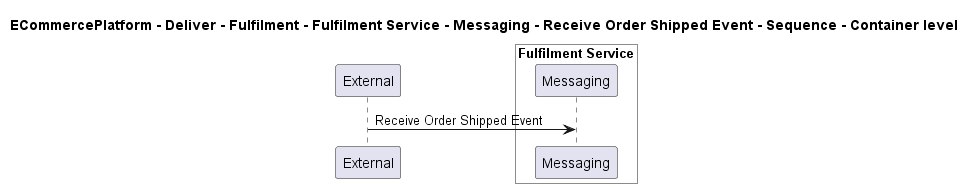

The diagram above was rendered by PlantUML. Its source (embedded in the PNG):
@startuml

title ECommercePlatform - Deliver - Fulfilment - Fulfilment Service - Messaging - Receive Order Shipped Event - Sequence - Container level

participant "External" as C4InterFlow.SoftwareSystems.ExternalSystem

box "Fulfilment Service" #White
    participant "Messaging" as ECommercePlatform.Deliver.Fulfilment.SoftwareSystems.FulfilmentService.Containers.Messaging
end box


C4InterFlow.SoftwareSystems.ExternalSystem -> ECommercePlatform.Deliver.Fulfilment.SoftwareSystems.FulfilmentService.Containers.Messaging : Receive Order Shipped Event


@enduml